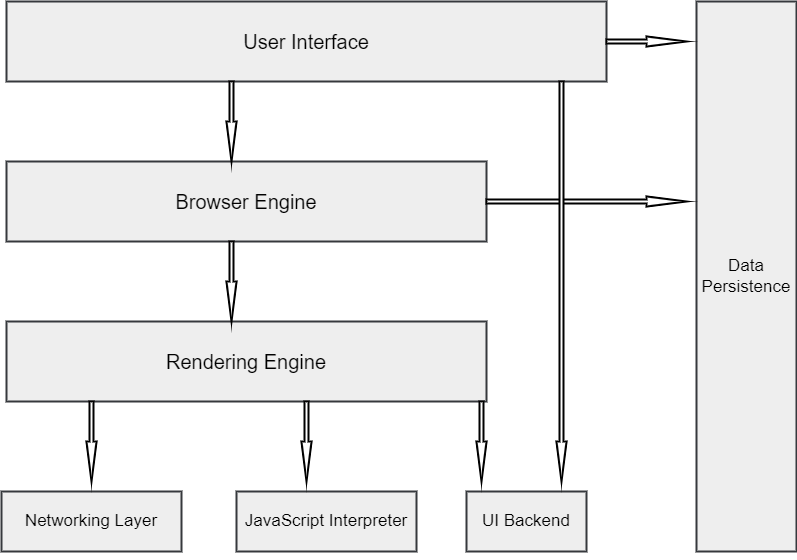

The diagram above was exported from draw.io. Its source (the exported page's mxGraphModel, read from the mxfile embedded in the PNG):
<mxGraphModel dx="1422" dy="762" grid="1" gridSize="10" guides="1" tooltips="1" connect="1" arrows="1" fold="1" page="1" pageScale="1" pageWidth="850" pageHeight="1100" math="0" shadow="0">
  <root>
    <mxCell id="0" />
    <mxCell id="1" style="" parent="0" />
    <mxCell id="oGpVEUh9oqPofMT7A2Be-4" value="&lt;font style=&quot;font-size: 20px;&quot;&gt;User Interface&lt;/font&gt;" style="text;html=1;strokeColor=#36393d;fillColor=#eeeeee;align=center;verticalAlign=middle;whiteSpace=wrap;rounded=0;fontSize=16;strokeWidth=2;" vertex="1" parent="1">
      <mxGeometry x="200" y="120" width="600" height="80" as="geometry" />
    </mxCell>
    <mxCell id="oGpVEUh9oqPofMT7A2Be-5" value="&lt;span style=&quot;font-size: 20px;&quot;&gt;Browser Engine&lt;/span&gt;" style="text;html=1;strokeColor=#36393d;fillColor=#eeeeee;align=center;verticalAlign=middle;whiteSpace=wrap;rounded=0;fontSize=16;strokeWidth=2;" vertex="1" parent="1">
      <mxGeometry x="200" y="280" width="480" height="80" as="geometry" />
    </mxCell>
    <mxCell id="oGpVEUh9oqPofMT7A2Be-6" value="&lt;font style=&quot;font-size: 20px;&quot;&gt;Rendering Engine&lt;/font&gt;" style="text;html=1;strokeColor=#36393d;fillColor=#eeeeee;align=center;verticalAlign=middle;whiteSpace=wrap;rounded=0;fontSize=16;strokeWidth=2;" vertex="1" parent="1">
      <mxGeometry x="200" y="440" width="480" height="80" as="geometry" />
    </mxCell>
    <mxCell id="oGpVEUh9oqPofMT7A2Be-7" value="&lt;font style=&quot;font-size: 17px;&quot;&gt;Networking Layer&lt;/font&gt;" style="text;html=1;strokeColor=#36393d;fillColor=#eeeeee;align=center;verticalAlign=middle;whiteSpace=wrap;rounded=0;fontSize=16;strokeWidth=2;" vertex="1" parent="1">
      <mxGeometry x="195" y="610" width="180" height="60" as="geometry" />
    </mxCell>
    <mxCell id="oGpVEUh9oqPofMT7A2Be-8" value="&lt;font style=&quot;font-size: 17px;&quot;&gt;JavaScript Interpreter&lt;/font&gt;" style="text;html=1;strokeColor=#36393d;fillColor=#eeeeee;align=center;verticalAlign=middle;whiteSpace=wrap;rounded=0;fontSize=16;strokeWidth=2;" vertex="1" parent="1">
      <mxGeometry x="430" y="610" width="180" height="60" as="geometry" />
    </mxCell>
    <mxCell id="oGpVEUh9oqPofMT7A2Be-9" value="&lt;font style=&quot;font-size: 17px;&quot;&gt;UI Backend&lt;/font&gt;" style="text;html=1;strokeColor=#36393d;fillColor=#eeeeee;align=center;verticalAlign=middle;whiteSpace=wrap;rounded=0;fontSize=16;strokeWidth=2;" vertex="1" parent="1">
      <mxGeometry x="660" y="610" width="120" height="60" as="geometry" />
    </mxCell>
    <mxCell id="oGpVEUh9oqPofMT7A2Be-10" style="edgeStyle=orthogonalEdgeStyle;rounded=0;orthogonalLoop=1;jettySize=auto;html=1;exitX=0.5;exitY=1;exitDx=0;exitDy=0;fontSize=17;" edge="1" parent="1" source="oGpVEUh9oqPofMT7A2Be-7" target="oGpVEUh9oqPofMT7A2Be-7">
      <mxGeometry relative="1" as="geometry" />
    </mxCell>
    <mxCell id="oGpVEUh9oqPofMT7A2Be-11" value="" style="html=1;shadow=0;dashed=0;align=center;verticalAlign=middle;shape=mxgraph.arrows2.arrow;dy=0.6;dx=40;direction=south;notch=0;strokeWidth=2;fontSize=17;" vertex="1" parent="1">
      <mxGeometry x="420" y="200" width="10" height="80" as="geometry" />
    </mxCell>
    <mxCell id="oGpVEUh9oqPofMT7A2Be-12" value="" style="html=1;shadow=0;dashed=0;align=center;verticalAlign=middle;shape=mxgraph.arrows2.arrow;dy=0.6;dx=40;direction=south;notch=0;strokeWidth=2;fontSize=17;" vertex="1" parent="1">
      <mxGeometry x="420" y="360" width="10" height="80" as="geometry" />
    </mxCell>
    <mxCell id="oGpVEUh9oqPofMT7A2Be-13" value="" style="html=1;shadow=0;dashed=0;align=center;verticalAlign=middle;shape=mxgraph.arrows2.arrow;dy=0.6;dx=40;direction=south;notch=0;strokeWidth=2;fontSize=17;" vertex="1" parent="1">
      <mxGeometry x="280" y="520" width="10" height="80" as="geometry" />
    </mxCell>
    <mxCell id="oGpVEUh9oqPofMT7A2Be-14" value="" style="html=1;shadow=0;dashed=0;align=center;verticalAlign=middle;shape=mxgraph.arrows2.arrow;dy=0.6;dx=40;direction=south;notch=0;strokeWidth=2;fontSize=17;" vertex="1" parent="1">
      <mxGeometry x="495" y="520" width="10" height="80" as="geometry" />
    </mxCell>
    <mxCell id="oGpVEUh9oqPofMT7A2Be-15" value="" style="html=1;shadow=0;align=center;verticalAlign=middle;shape=mxgraph.arrows2.arrow;dy=0.6;dx=40;direction=south;notch=0;strokeWidth=2;fontSize=17;" vertex="1" parent="1">
      <mxGeometry x="670" y="520" width="10" height="80" as="geometry" />
    </mxCell>
    <mxCell id="oGpVEUh9oqPofMT7A2Be-16" value="&lt;font style=&quot;font-size: 17px;&quot;&gt;Data Persistence&lt;/font&gt;" style="text;html=1;strokeColor=#36393d;fillColor=#eeeeee;align=center;verticalAlign=middle;whiteSpace=wrap;rounded=0;fontSize=16;strokeWidth=2;direction=north;flipV=0;flipH=1;" vertex="1" parent="1">
      <mxGeometry x="890" y="120" width="100" height="550" as="geometry" />
    </mxCell>
    <mxCell id="oGpVEUh9oqPofMT7A2Be-17" value="" style="html=1;shadow=0;align=center;verticalAlign=middle;shape=mxgraph.arrows2.arrow;dy=0.6;dx=40;direction=east;notch=0;strokeWidth=2;fontSize=17;" vertex="1" parent="1">
      <mxGeometry x="800" y="155" width="80" height="10" as="geometry" />
    </mxCell>
    <mxCell id="oGpVEUh9oqPofMT7A2Be-18" value="" style="html=1;shadow=0;align=center;verticalAlign=middle;shape=mxgraph.arrows2.arrow;dy=0.6;dx=40;direction=east;notch=0;strokeWidth=2;fontSize=17;" vertex="1" parent="1">
      <mxGeometry x="680" y="315" width="200" height="10" as="geometry" />
    </mxCell>
    <mxCell id="oGpVEUh9oqPofMT7A2Be-19" value="" style="html=1;shadow=0;align=center;verticalAlign=middle;shape=mxgraph.arrows2.arrow;dy=0.6;dx=40;direction=south;notch=0;strokeWidth=2;fontSize=17;" vertex="1" parent="1">
      <mxGeometry x="750" y="200" width="10" height="400" as="geometry" />
    </mxCell>
  </root>
</mxGraphModel>